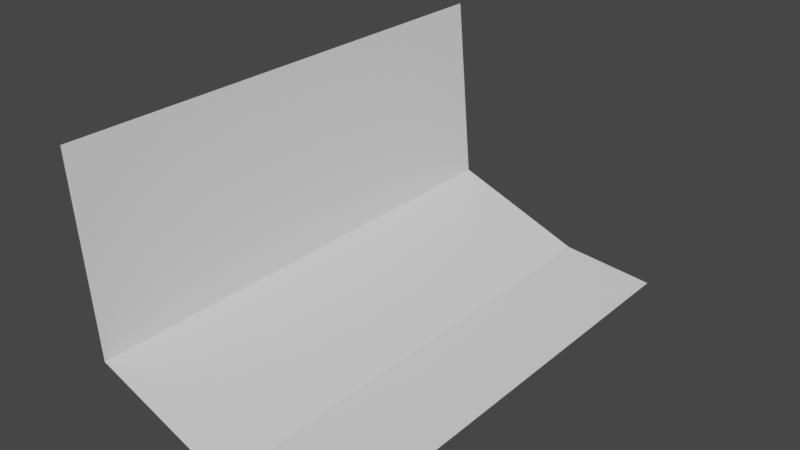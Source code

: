 # Source: straight_lower_cliff.blend  (saved by Blender 3.2.14; exported with 4.5.12 LTS)
import bpy
from mathutils import Matrix  # noqa: F401  (used for matrix-valued properties, if any)

bpy.ops.wm.read_factory_settings(use_empty=True)
scene = bpy.context.scene
scene.name = 'Scene'

# ---- collections
col_collection = bpy.data.collections.new('Collection'); scene.collection.children.link(col_collection)

# ---- world
world_world = bpy.data.worlds.new('World'); scene.world = world_world
world_world.use_nodes = True; world_world.node_tree.nodes.clear()
_N = world_world.node_tree.nodes; _L = world_world.node_tree.links
n0 = _N.new('ShaderNodeOutputWorld'); n0.name = 'World Output'; n0.location = (300, 300)
n1 = _N.new('ShaderNodeBackground'); n1.name = 'Background'; n1.location = (10, 300)
n1.inputs[0].default_value = (0.05088, 0.05088, 0.05088, 1.0)
_L.new(n1.outputs[0], n0.inputs[0])
n0.is_active_output = True
world_world.color = (0.05088, 0.05088, 0.05088)
world_world.use_sun_shadow = False
world_world.sun_shadow_jitter_overblur = 0.0

# ---- meshes
me_plane_002 = bpy.data.meshes.new('Plane.002')
me_plane_002.from_pydata([(5.96e-08, -0.5, 0.5), (0.5, -0.5, 0.0), (5.96e-08, 0.5, 0.5), (0.5, 0.5, 0.0), (0.03501, -0.5, 0.1234), (0.3085, -0.5, 0.01884), (0.3085, 0.5, 0.01884), (0.03501, 0.5, 0.1234)], [], [(5, 1, 3, 6), (0, 4, 7, 2), (4, 5, 6, 7)])
_uv = me_plane_002.uv_layers.new(name='UVMap')
_uv.uv.foreach_set('vector', [0.6667, 0.0, 1.0, 0.0, 1.0, 1.0, 0.6667, 1.0, 0.0, 0.0, 0.3333, 0.0, 0.3333, 1.0, 0.0, 1.0, 0.3333, 0.0, 0.6667, 0.0, 0.6667, 1.0, 0.3333, 1.0])
me_plane_002.update()

# ---- objects
ob_straight_lower_cliff = bpy.data.objects.new('Straight Lower Cliff', me_plane_002)

# ---- transforms, parenting, visibility, modifiers, constraints
ob_straight_lower_cliff.location = (0.0, 0.0, 0.0)

# ---- collection membership
col_collection.objects.link(ob_straight_lower_cliff)

# ---- scene / render settings (as saved in the file)
scene.frame_start = 1; scene.frame_end = 250; scene.frame_set(1)
scene.render.engine = 'BLENDER_EEVEE_NEXT'
scene.cycles.sampling_pattern = 'TABULATED_SOBOL'
scene.cycles.use_light_tree = False
scene.view_settings.view_transform = 'Filmic'
bpy.context.view_layer.update()

# ---- added for rendering (the .blend has no active camera and no usable light): camera, sun
cam_auto = bpy.data.cameras.new('AutoCamera')
cam_auto.lens = 50.0
cam_auto.sensor_width = 36.0
cam_auto.clip_end = 1000.0
ob_auto_camera = bpy.data.objects.new('AutoCamera', cam_auto)
scene.collection.objects.link(ob_auto_camera)
ob_auto_camera.location = (1.38316, -1.3598, 1.15653)
ob_auto_camera.rotation_euler = (1.09748, -7.21219e-08, 0.694738)
scene.camera = ob_auto_camera
light_auto_sun = bpy.data.lights.new('AutoSun', 'SUN')
light_auto_sun.energy = 3.0
light_auto_sun.angle = 0.0523599
ob_auto_sun = bpy.data.objects.new('AutoSun', light_auto_sun)
scene.collection.objects.link(ob_auto_sun)
ob_auto_sun.rotation_euler = (0.872665, 0.174533, 0.523599)
bpy.context.view_layer.update()

